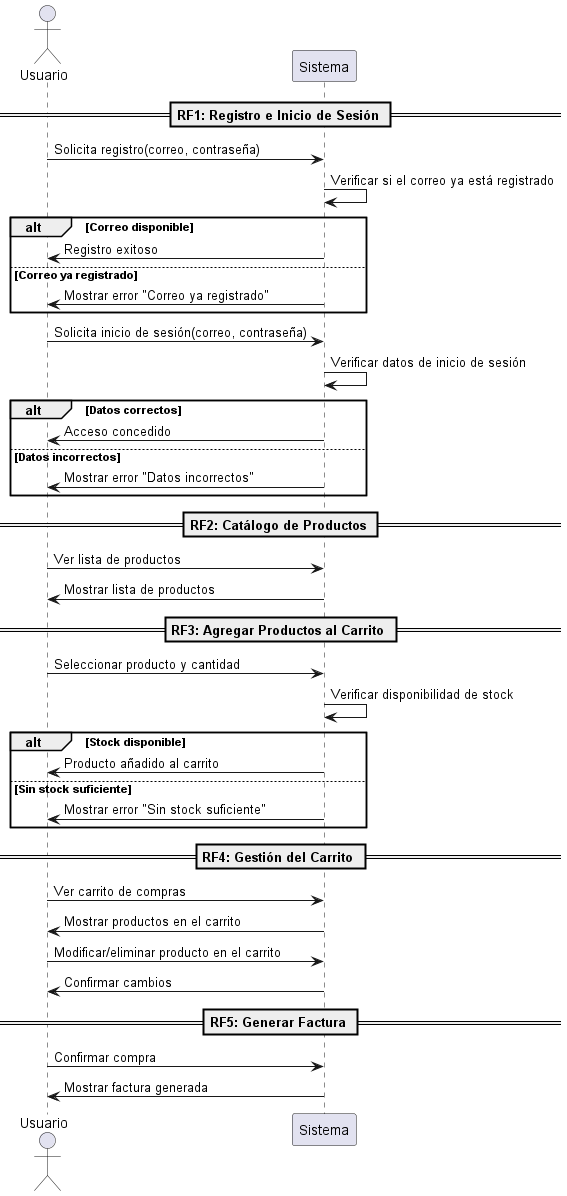

The diagram above was rendered by PlantUML. Its source (embedded in the PNG):
@startuml
actor Usuario
participant Sistema

== RF1: Registro e Inicio de Sesión ==
Usuario -> Sistema: Solicita registro(correo, contraseña)
Sistema -> Sistema: Verificar si el correo ya está registrado
alt Correo disponible
    Sistema -> Usuario: Registro exitoso
else Correo ya registrado
    Sistema -> Usuario: Mostrar error "Correo ya registrado"
end

Usuario -> Sistema: Solicita inicio de sesión(correo, contraseña)
Sistema -> Sistema: Verificar datos de inicio de sesión
alt Datos correctos
    Sistema -> Usuario: Acceso concedido
else Datos incorrectos
    Sistema -> Usuario: Mostrar error "Datos incorrectos"
end

== RF2: Catálogo de Productos ==
Usuario -> Sistema: Ver lista de productos
Sistema -> Usuario: Mostrar lista de productos

== RF3: Agregar Productos al Carrito ==
Usuario -> Sistema: Seleccionar producto y cantidad
Sistema -> Sistema: Verificar disponibilidad de stock
alt Stock disponible
    Sistema -> Usuario: Producto añadido al carrito
else Sin stock suficiente
    Sistema -> Usuario: Mostrar error "Sin stock suficiente"
end

== RF4: Gestión del Carrito ==
Usuario -> Sistema: Ver carrito de compras
Sistema -> Usuario: Mostrar productos en el carrito

Usuario -> Sistema: Modificar/eliminar producto en el carrito
Sistema -> Usuario: Confirmar cambios

== RF5: Generar Factura ==
Usuario -> Sistema: Confirmar compra
Sistema -> Usuario: Mostrar factura generada
@enduml